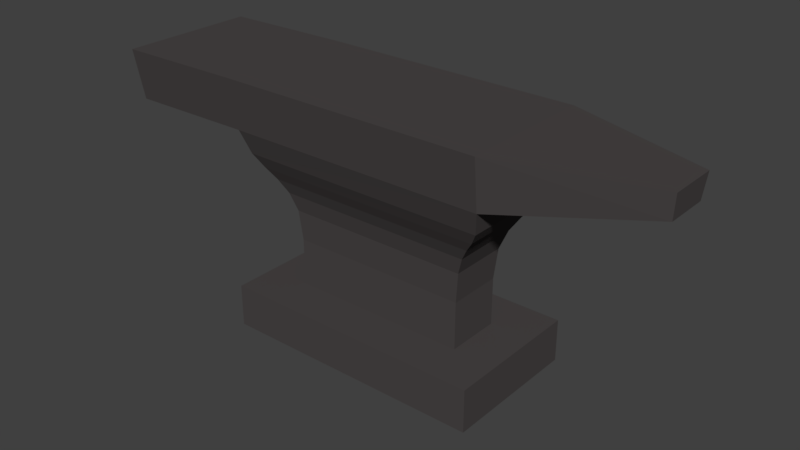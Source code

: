 # Source: Ambus.blend  (saved by Blender 2.79.0; exported with 4.5.12 LTS)
import bpy
from mathutils import Matrix  # noqa: F401  (used for matrix-valued properties, if any)

bpy.ops.wm.read_factory_settings(use_empty=True)
scene = bpy.context.scene
scene.name = 'Scene'

# ---- collections
col_collection_1 = bpy.data.collections.new('Collection 1'); scene.collection.children.link(col_collection_1)

# ---- materials (node trees are filled in below, after node groups)
mat_material = bpy.data.materials.new('Material')
mat_material.alpha_threshold = 0.0
mat_material.use_transparent_shadow = False
mat_material.diffuse_color = (0.06998, 0.06267, 0.06267, 1.0)
mat_material.roughness = 0.5
mat_material.specular_intensity = 0.0
mat_material.line_color = (0.0, 0.0, 0.0, 1.0)

# ---- material node trees

# ---- world
world_world = bpy.data.worlds.new('World'); scene.world = world_world
world_world.color = (0.05088, 0.05088, 0.05088)
world_world.use_sun_shadow = False
world_world.sun_shadow_jitter_overblur = 0.0
world_world.cycles.sampling_method = 'MANUAL'

# ---- meshes
me_cube = bpy.data.meshes.new('Cube')
me_cube.from_pydata([(0.4704, 0.2512, -0.5024), (0.4704, -0.2512, -0.5024), (-0.4765, -0.2512, -0.5024), (-0.4765, 0.2512, -0.5024), (0.3161, 0.09685, -0.3504), (0.3161, -0.09685, -0.3504), (-0.3222, -0.09685, -0.3504), (-0.3222, 0.09685, -0.3504), (0.4704, 0.2512, -0.3504), (0.4704, -0.2512, -0.3504), (-0.4765, 0.2512, -0.3504), (-0.4765, -0.2512, -0.3504), (0.4738, 0.2426, 0.3908), (0.4738, -0.2426, 0.3908), (-0.4799, 0.2455, 0.3919), (-0.4799, -0.2455, 0.3919), (-0.3225, -0.09694, -0.1833), (-0.3335, -0.1036, -0.07556), (-0.3569, -0.1192, -0.01212), (-0.3876, -0.1395, 0.03566), (-0.4203, -0.1621, 0.07759), (-0.45, -0.1865, 0.1252), (-0.4716, -0.217, 0.2103), (-0.4716, 0.217, 0.2103), (-0.45, 0.1865, 0.1252), (-0.4203, 0.1621, 0.07759), (-0.3876, 0.1395, 0.03566), (-0.3569, 0.1192, -0.01212), (-0.3335, 0.1036, -0.07556), (-0.3225, 0.09694, -0.1833), (0.4655, 0.2145, 0.2093), (0.4439, 0.1857, 0.1245), (0.4142, 0.1621, 0.07739), (0.3815, 0.1395, 0.03566), (0.3509, 0.1192, -0.01212), (0.3275, 0.1036, -0.07556), (0.3164, 0.09694, -0.1833), (0.3164, -0.09694, -0.1833), (0.3275, -0.1036, -0.07556), (0.3509, -0.1192, -0.01212), (0.3815, -0.1395, 0.03566), (0.4142, -0.1621, 0.07739), (0.4439, -0.1857, 0.1245), (0.4655, -0.2145, 0.2093), (0.9762, 0.08769, 0.3825), (0.9762, -0.0877, 0.3825), (0.9679, -0.07752, 0.2958), (0.9679, 0.07752, 0.2958), (-0.9429, -0.2455, 0.3868), (-0.9429, 0.2455, 0.3868), (-0.9346, -0.217, 0.2052), (-0.9346, 0.217, 0.2052)], [], [(0, 1, 2, 3), (23, 22, 50, 51), (0, 8, 9, 1), (1, 9, 11, 2), (2, 11, 10, 3), (8, 0, 3, 10), (4, 5, 9, 8), (7, 4, 8, 10), (5, 6, 11, 9), (6, 7, 10, 11), (12, 14, 15, 13), (30, 23, 14, 12), (22, 43, 13, 15), (12, 13, 45, 44), (5, 4, 36, 37), (37, 36, 35, 38), (38, 35, 34, 39), (39, 34, 33, 40), (40, 33, 32, 41), (41, 32, 31, 42), (42, 31, 30, 43), (6, 5, 37, 16), (16, 37, 38, 17), (17, 38, 39, 18), (18, 39, 40, 19), (19, 40, 41, 20), (20, 41, 42, 21), (21, 42, 43, 22), (4, 7, 29, 36), (36, 29, 28, 35), (35, 28, 27, 34), (34, 27, 26, 33), (33, 26, 25, 32), (32, 25, 24, 31), (31, 24, 23, 30), (7, 6, 16, 29), (29, 16, 17, 28), (28, 17, 18, 27), (27, 18, 19, 26), (26, 19, 20, 25), (25, 20, 21, 24), (24, 21, 22, 23), (46, 47, 44, 45), (30, 12, 44, 47), (43, 30, 47, 46), (13, 43, 46, 45), (51, 50, 48, 49), (22, 15, 48, 50), (14, 23, 51, 49), (15, 14, 49, 48)])
me_cube.materials.append(mat_material)
me_cube.use_remesh_preserve_volume = False
me_cube.use_remesh_preserve_attributes = False
me_cube.use_mirror_vertex_groups = False
me_cube.update()

# ---- objects
ob_cube = bpy.data.objects.new('Cube', me_cube)

# ---- transforms, parenting, visibility, modifiers, constraints
ob_cube.location = (0.00303, -7.825e-08, 0.1785)
ob_cube.scale = (0.3534, 0.3534, 0.3534)
ob_cube.lock_rotations_4d = False
ob_cube.empty_display_type = 'ARROWS'
ob_cube.lineart.crease_threshold = 0.0

# ---- collection membership
col_collection_1.objects.link(ob_cube)

# ---- scene / render settings (as saved in the file)
scene.frame_start = 1; scene.frame_end = 250; scene.frame_set(1)
scene.render.engine = 'BLENDER_EEVEE_NEXT'
scene.render.resolution_percentage = 50
scene.render.dither_intensity = 0.0
scene.cycles.use_denoising = False
scene.cycles.samples = 128
scene.cycles.sampling_pattern = 'TABULATED_SOBOL'
scene.cycles.use_adaptive_sampling = False
scene.cycles.use_light_tree = False
scene.cycles.blur_glossy = 0.0
scene.cycles.sample_clamp_indirect = 0.0
scene.view_settings.view_transform = 'Standard'
bpy.context.view_layer.update()

# ---- added for rendering (the .blend has no active camera and no usable light): camera, sun
cam_auto = bpy.data.cameras.new('AutoCamera')
cam_auto.lens = 50.0
cam_auto.sensor_width = 36.0
cam_auto.clip_end = 1000.0
ob_auto_camera = bpy.data.objects.new('AutoCamera', cam_auto)
scene.collection.objects.link(ob_auto_camera)
ob_auto_camera.location = (0.720501, -0.853898, 0.7282)
ob_auto_camera.rotation_euler = (1.09748, -7.21219e-08, 0.694738)
scene.camera = ob_auto_camera
light_auto_sun = bpy.data.lights.new('AutoSun', 'SUN')
light_auto_sun.energy = 3.0
light_auto_sun.angle = 0.0523599
ob_auto_sun = bpy.data.objects.new('AutoSun', light_auto_sun)
scene.collection.objects.link(ob_auto_sun)
ob_auto_sun.rotation_euler = (0.872665, 0.174533, 0.523599)
bpy.context.view_layer.update()
